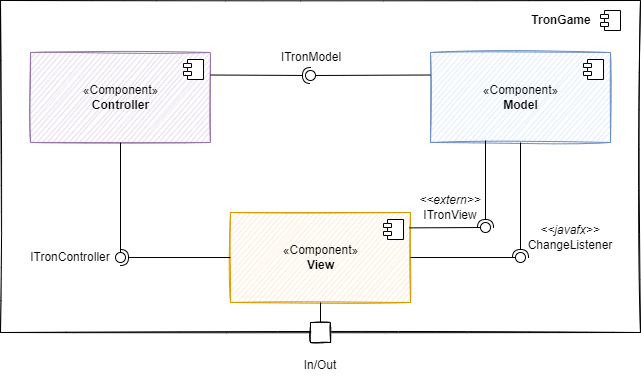

The diagram above was exported from draw.io. Its source (the exported page's mxGraphModel, read from the mxfile embedded in the PNG):
<mxGraphModel dx="3793" dy="1397" grid="1" gridSize="10" guides="1" tooltips="1" connect="1" arrows="1" fold="1" page="1" pageScale="1" pageWidth="827" pageHeight="1169" math="0" shadow="0">
  <root>
    <mxCell id="0" />
    <mxCell id="1" parent="0" />
    <mxCell id="2" value="" style="rounded=0;whiteSpace=wrap;html=1;fillColor=none;sketch=1;" vertex="1" parent="1">
      <mxGeometry x="-720" y="180" width="640" height="332" as="geometry" />
    </mxCell>
    <mxCell id="3" value="«Component»&lt;br&gt;&lt;b&gt;Controller&lt;/b&gt;" style="html=1;dropTarget=0;fillColor=#e1d5e7;strokeColor=#9673a6;sketch=1;" vertex="1" parent="1">
      <mxGeometry x="-690" y="232" width="180" height="90" as="geometry" />
    </mxCell>
    <mxCell id="4" value="" style="shape=module;jettyWidth=8;jettyHeight=4;" vertex="1" parent="3">
      <mxGeometry x="1" width="20" height="20" relative="1" as="geometry">
        <mxPoint x="-27" y="7" as="offset" />
      </mxGeometry>
    </mxCell>
    <mxCell id="5" value="«Component»&lt;br&gt;&lt;b&gt;View&lt;/b&gt;" style="html=1;dropTarget=0;fillColor=#ffe6cc;strokeColor=#d79b00;sketch=1;" vertex="1" parent="1">
      <mxGeometry x="-490" y="392" width="180" height="90" as="geometry" />
    </mxCell>
    <mxCell id="6" value="" style="shape=module;jettyWidth=8;jettyHeight=4;" vertex="1" parent="5">
      <mxGeometry x="1" width="20" height="20" relative="1" as="geometry">
        <mxPoint x="-27" y="7" as="offset" />
      </mxGeometry>
    </mxCell>
    <mxCell id="7" value="«Component»&lt;br&gt;&lt;b&gt;Model&lt;/b&gt;" style="html=1;dropTarget=0;fillColor=#dae8fc;strokeColor=#6c8ebf;sketch=1;" vertex="1" parent="1">
      <mxGeometry x="-290" y="232" width="180" height="90" as="geometry" />
    </mxCell>
    <mxCell id="8" value="" style="shape=module;jettyWidth=8;jettyHeight=4;" vertex="1" parent="7">
      <mxGeometry x="1" width="20" height="20" relative="1" as="geometry">
        <mxPoint x="-27" y="7" as="offset" />
      </mxGeometry>
    </mxCell>
    <mxCell id="9" value="" style="rounded=0;orthogonalLoop=1;jettySize=auto;html=1;endArrow=none;endFill=0;sketch=0;sourcePerimeterSpacing=0;targetPerimeterSpacing=0;exitX=0;exitY=0.25;exitDx=0;exitDy=0;" edge="1" source="7" target="11" parent="1">
      <mxGeometry relative="1" as="geometry">
        <mxPoint x="-430" y="257" as="sourcePoint" />
      </mxGeometry>
    </mxCell>
    <mxCell id="10" value="" style="rounded=0;orthogonalLoop=1;jettySize=auto;html=1;endArrow=halfCircle;endFill=0;entryX=0.5;entryY=0.5;endSize=6;strokeWidth=1;sketch=0;exitX=1;exitY=0.25;exitDx=0;exitDy=0;" edge="1" source="3" target="11" parent="1">
      <mxGeometry relative="1" as="geometry">
        <mxPoint x="-390" y="257" as="sourcePoint" />
      </mxGeometry>
    </mxCell>
    <mxCell id="11" value="" style="ellipse;whiteSpace=wrap;html=1;align=center;aspect=fixed;resizable=0;points=[];outlineConnect=0;sketch=0;" vertex="1" parent="1">
      <mxGeometry x="-415" y="250" width="10" height="10" as="geometry" />
    </mxCell>
    <mxCell id="12" value="ITronModel" style="text;html=1;strokeColor=none;fillColor=none;align=center;verticalAlign=middle;whiteSpace=wrap;rounded=0;" vertex="1" parent="1">
      <mxGeometry x="-439" y="222" width="60" height="30" as="geometry" />
    </mxCell>
    <mxCell id="13" value="&lt;i&gt;&amp;lt;&amp;lt;extern&amp;gt;&amp;gt;&lt;/i&gt;&lt;br&gt;ITronView" style="text;html=1;strokeColor=none;fillColor=none;align=center;verticalAlign=middle;whiteSpace=wrap;rounded=0;" vertex="1" parent="1">
      <mxGeometry x="-300" y="372" width="60" height="30" as="geometry" />
    </mxCell>
    <mxCell id="14" value="" style="whiteSpace=wrap;html=1;aspect=fixed;fillColor=default;sketch=1;" vertex="1" parent="1">
      <mxGeometry x="-410" y="502" width="20" height="20" as="geometry" />
    </mxCell>
    <mxCell id="15" value="" style="endArrow=none;html=1;rounded=0;entryX=0.5;entryY=1;entryDx=0;entryDy=0;exitX=0.5;exitY=0;exitDx=0;exitDy=0;" edge="1" source="14" target="5" parent="1">
      <mxGeometry width="50" height="50" relative="1" as="geometry">
        <mxPoint x="-410" y="602" as="sourcePoint" />
        <mxPoint x="-360" y="552" as="targetPoint" />
      </mxGeometry>
    </mxCell>
    <mxCell id="16" value="In/Out" style="text;html=1;strokeColor=none;fillColor=none;align=center;verticalAlign=middle;whiteSpace=wrap;rounded=0;" vertex="1" parent="1">
      <mxGeometry x="-430" y="530" width="60" height="30" as="geometry" />
    </mxCell>
    <mxCell id="17" value="&lt;b&gt;TronGame&lt;/b&gt;" style="text;html=1;strokeColor=none;fillColor=none;align=center;verticalAlign=middle;whiteSpace=wrap;rounded=0;" vertex="1" parent="1">
      <mxGeometry x="-189" y="185" width="60" height="30" as="geometry" />
    </mxCell>
    <mxCell id="18" value="" style="rounded=0;orthogonalLoop=1;jettySize=auto;html=1;endArrow=none;endFill=0;sketch=0;sourcePerimeterSpacing=0;targetPerimeterSpacing=0;exitX=0.5;exitY=1;exitDx=0;exitDy=0;" edge="1" source="3" target="20" parent="1">
      <mxGeometry relative="1" as="geometry">
        <mxPoint x="-540" y="377" as="sourcePoint" />
      </mxGeometry>
    </mxCell>
    <mxCell id="19" value="" style="rounded=0;orthogonalLoop=1;jettySize=auto;html=1;endArrow=halfCircle;endFill=0;entryX=0.5;entryY=0.5;endSize=6;strokeWidth=1;sketch=0;exitX=0;exitY=0.5;exitDx=0;exitDy=0;" edge="1" source="5" target="20" parent="1">
      <mxGeometry relative="1" as="geometry">
        <mxPoint x="-500" y="377" as="sourcePoint" />
      </mxGeometry>
    </mxCell>
    <mxCell id="20" value="" style="ellipse;whiteSpace=wrap;html=1;align=center;aspect=fixed;resizable=0;points=[];outlineConnect=0;sketch=0;fillColor=default;" vertex="1" parent="1">
      <mxGeometry x="-605" y="432" width="10" height="10" as="geometry" />
    </mxCell>
    <mxCell id="21" value="ITronController" style="text;html=1;strokeColor=none;fillColor=none;align=center;verticalAlign=middle;whiteSpace=wrap;rounded=0;" vertex="1" parent="1">
      <mxGeometry x="-680" y="422" width="60" height="30" as="geometry" />
    </mxCell>
    <mxCell id="22" value="" style="rounded=0;orthogonalLoop=1;jettySize=auto;html=1;endArrow=none;endFill=0;sketch=0;sourcePerimeterSpacing=0;targetPerimeterSpacing=0;exitX=0.994;exitY=0.171;exitDx=0;exitDy=0;exitPerimeter=0;" edge="1" source="5" target="24" parent="1">
      <mxGeometry relative="1" as="geometry">
        <mxPoint x="-230" y="382" as="sourcePoint" />
      </mxGeometry>
    </mxCell>
    <mxCell id="23" value="" style="rounded=0;orthogonalLoop=1;jettySize=auto;html=1;endArrow=halfCircle;endFill=0;entryX=0.5;entryY=0.5;endSize=6;strokeWidth=1;sketch=0;" edge="1" target="24" parent="1">
      <mxGeometry relative="1" as="geometry">
        <mxPoint x="-235" y="320" as="sourcePoint" />
      </mxGeometry>
    </mxCell>
    <mxCell id="24" value="" style="ellipse;whiteSpace=wrap;html=1;align=center;aspect=fixed;resizable=0;points=[];outlineConnect=0;sketch=0;" vertex="1" parent="1">
      <mxGeometry x="-240" y="402" width="10" height="10" as="geometry" />
    </mxCell>
    <mxCell id="25" value="" style="rounded=0;orthogonalLoop=1;jettySize=auto;html=1;endArrow=none;endFill=0;sketch=0;sourcePerimeterSpacing=0;targetPerimeterSpacing=0;exitX=1;exitY=0.5;exitDx=0;exitDy=0;" edge="1" source="5" target="27" parent="1">
      <mxGeometry relative="1" as="geometry">
        <mxPoint x="-307" y="465" as="sourcePoint" />
      </mxGeometry>
    </mxCell>
    <mxCell id="26" value="" style="rounded=0;orthogonalLoop=1;jettySize=auto;html=1;endArrow=halfCircle;endFill=0;entryX=0.5;entryY=0.5;endSize=6;strokeWidth=1;sketch=0;exitX=0.5;exitY=1;exitDx=0;exitDy=0;" edge="1" source="7" target="27" parent="1">
      <mxGeometry relative="1" as="geometry">
        <mxPoint x="-267" y="465" as="sourcePoint" />
      </mxGeometry>
    </mxCell>
    <mxCell id="27" value="" style="ellipse;whiteSpace=wrap;html=1;align=center;aspect=fixed;resizable=0;points=[];outlineConnect=0;sketch=0;" vertex="1" parent="1">
      <mxGeometry x="-205" y="432" width="10" height="10" as="geometry" />
    </mxCell>
    <mxCell id="28" value="&lt;i&gt;&amp;lt;&amp;lt;javafx&amp;gt;&amp;gt;&lt;/i&gt;&lt;br&gt;ChangeListener" style="text;html=1;strokeColor=none;fillColor=none;align=center;verticalAlign=middle;whiteSpace=wrap;rounded=0;" vertex="1" parent="1">
      <mxGeometry x="-180" y="402" width="60" height="30" as="geometry" />
    </mxCell>
    <mxCell id="29" value="" style="shape=module;jettyWidth=8;jettyHeight=4;" vertex="1" parent="1">
      <mxGeometry x="-120" y="190" width="20" height="20" as="geometry" />
    </mxCell>
  </root>
</mxGraphModel>